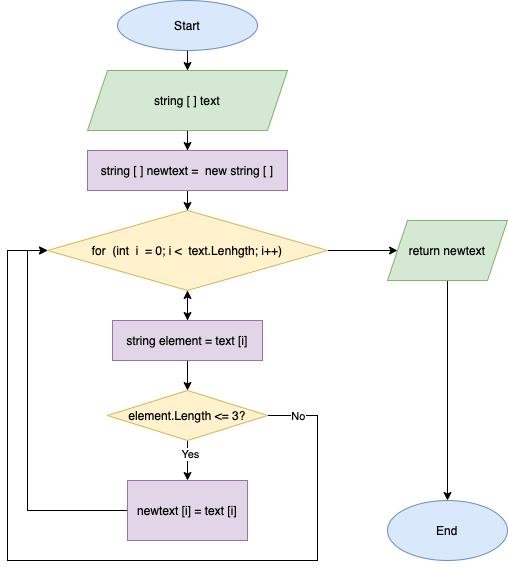

The diagram above was exported from draw.io. Its source (the exported page's mxGraphModel, read from the mxfile embedded in the PNG):
<mxGraphModel dx="786" dy="448" grid="1" gridSize="10" guides="1" tooltips="1" connect="1" arrows="1" fold="1" page="1" pageScale="1" pageWidth="827" pageHeight="1169" math="0" shadow="0">
  <root>
    <mxCell id="0" />
    <mxCell id="1" parent="0" />
    <mxCell id="twu3VPBTLRLBqsx_7cRn-3" value="" style="edgeStyle=orthogonalEdgeStyle;rounded=0;orthogonalLoop=1;jettySize=auto;html=1;" edge="1" parent="1" source="twu3VPBTLRLBqsx_7cRn-1" target="twu3VPBTLRLBqsx_7cRn-2">
      <mxGeometry relative="1" as="geometry" />
    </mxCell>
    <mxCell id="twu3VPBTLRLBqsx_7cRn-1" value="Start" style="ellipse;whiteSpace=wrap;html=1;fillColor=#dae8fc;strokeColor=#6c8ebf;" vertex="1" parent="1">
      <mxGeometry x="200" y="20" width="140" height="50" as="geometry" />
    </mxCell>
    <mxCell id="twu3VPBTLRLBqsx_7cRn-11" value="" style="edgeStyle=orthogonalEdgeStyle;rounded=0;orthogonalLoop=1;jettySize=auto;html=1;" edge="1" parent="1" source="twu3VPBTLRLBqsx_7cRn-2" target="twu3VPBTLRLBqsx_7cRn-10">
      <mxGeometry relative="1" as="geometry" />
    </mxCell>
    <mxCell id="twu3VPBTLRLBqsx_7cRn-2" value="string [ ] text" style="shape=parallelogram;perimeter=parallelogramPerimeter;whiteSpace=wrap;html=1;fixedSize=1;fillColor=#d5e8d4;strokeColor=#82b366;" vertex="1" parent="1">
      <mxGeometry x="170" y="90" width="200" height="60" as="geometry" />
    </mxCell>
    <mxCell id="twu3VPBTLRLBqsx_7cRn-14" value="" style="edgeStyle=orthogonalEdgeStyle;rounded=0;orthogonalLoop=1;jettySize=auto;html=1;" edge="1" parent="1" source="twu3VPBTLRLBqsx_7cRn-10" target="twu3VPBTLRLBqsx_7cRn-13">
      <mxGeometry relative="1" as="geometry" />
    </mxCell>
    <mxCell id="twu3VPBTLRLBqsx_7cRn-10" value="string [ ] newtext = &amp;nbsp;new string [ ]" style="whiteSpace=wrap;html=1;fillColor=#e1d5e7;strokeColor=#9673a6;" vertex="1" parent="1">
      <mxGeometry x="170" y="170" width="200" height="40" as="geometry" />
    </mxCell>
    <mxCell id="twu3VPBTLRLBqsx_7cRn-16" value="" style="edgeStyle=orthogonalEdgeStyle;rounded=0;orthogonalLoop=1;jettySize=auto;html=1;" edge="1" parent="1" source="twu3VPBTLRLBqsx_7cRn-13" target="twu3VPBTLRLBqsx_7cRn-15">
      <mxGeometry relative="1" as="geometry" />
    </mxCell>
    <mxCell id="twu3VPBTLRLBqsx_7cRn-30" value="" style="edgeStyle=orthogonalEdgeStyle;rounded=0;orthogonalLoop=1;jettySize=auto;html=1;" edge="1" parent="1" source="twu3VPBTLRLBqsx_7cRn-13" target="twu3VPBTLRLBqsx_7cRn-29">
      <mxGeometry relative="1" as="geometry" />
    </mxCell>
    <mxCell id="twu3VPBTLRLBqsx_7cRn-13" value="for &amp;nbsp;(int &amp;nbsp;i &amp;nbsp;= 0; i &amp;lt; &amp;nbsp;text.Lenhgth; i++)" style="rhombus;whiteSpace=wrap;html=1;fillColor=#fff2cc;strokeColor=#d6b656;" vertex="1" parent="1">
      <mxGeometry x="130" y="230" width="280" height="80" as="geometry" />
    </mxCell>
    <mxCell id="twu3VPBTLRLBqsx_7cRn-18" value="" style="edgeStyle=orthogonalEdgeStyle;rounded=0;orthogonalLoop=1;jettySize=auto;html=1;" edge="1" parent="1" source="twu3VPBTLRLBqsx_7cRn-15" target="twu3VPBTLRLBqsx_7cRn-17">
      <mxGeometry relative="1" as="geometry" />
    </mxCell>
    <mxCell id="twu3VPBTLRLBqsx_7cRn-28" style="edgeStyle=orthogonalEdgeStyle;rounded=0;orthogonalLoop=1;jettySize=auto;html=1;" edge="1" parent="1" source="twu3VPBTLRLBqsx_7cRn-15" target="twu3VPBTLRLBqsx_7cRn-13">
      <mxGeometry relative="1" as="geometry" />
    </mxCell>
    <mxCell id="twu3VPBTLRLBqsx_7cRn-15" value="string element = text [i]" style="whiteSpace=wrap;html=1;fillColor=#e1d5e7;strokeColor=#9673a6;" vertex="1" parent="1">
      <mxGeometry x="195" y="340" width="150" height="40" as="geometry" />
    </mxCell>
    <mxCell id="twu3VPBTLRLBqsx_7cRn-20" value="" style="edgeStyle=orthogonalEdgeStyle;rounded=0;orthogonalLoop=1;jettySize=auto;html=1;" edge="1" parent="1" source="twu3VPBTLRLBqsx_7cRn-17" target="twu3VPBTLRLBqsx_7cRn-19">
      <mxGeometry relative="1" as="geometry" />
    </mxCell>
    <mxCell id="twu3VPBTLRLBqsx_7cRn-21" value="Yes" style="edgeLabel;html=1;align=center;verticalAlign=middle;resizable=0;points=[];" vertex="1" connectable="0" parent="twu3VPBTLRLBqsx_7cRn-20">
      <mxGeometry x="-0.35" y="2" relative="1" as="geometry">
        <mxPoint as="offset" />
      </mxGeometry>
    </mxCell>
    <mxCell id="twu3VPBTLRLBqsx_7cRn-26" style="edgeStyle=orthogonalEdgeStyle;rounded=0;orthogonalLoop=1;jettySize=auto;html=1;exitX=1;exitY=0.5;exitDx=0;exitDy=0;" edge="1" parent="1" source="twu3VPBTLRLBqsx_7cRn-17" target="twu3VPBTLRLBqsx_7cRn-13">
      <mxGeometry relative="1" as="geometry">
        <Array as="points">
          <mxPoint x="400" y="435" />
          <mxPoint x="400" y="580" />
          <mxPoint x="90" y="580" />
          <mxPoint x="90" y="270" />
        </Array>
      </mxGeometry>
    </mxCell>
    <mxCell id="twu3VPBTLRLBqsx_7cRn-27" value="No" style="edgeLabel;html=1;align=center;verticalAlign=middle;resizable=0;points=[];" vertex="1" connectable="0" parent="twu3VPBTLRLBqsx_7cRn-26">
      <mxGeometry x="-0.6328" y="-2" relative="1" as="geometry">
        <mxPoint x="-18" y="-107" as="offset" />
      </mxGeometry>
    </mxCell>
    <mxCell id="twu3VPBTLRLBqsx_7cRn-17" value="element.Length &amp;lt;= 3?" style="rhombus;whiteSpace=wrap;html=1;fillColor=#fff2cc;strokeColor=#d6b656;" vertex="1" parent="1">
      <mxGeometry x="190" y="410" width="160" height="50" as="geometry" />
    </mxCell>
    <mxCell id="twu3VPBTLRLBqsx_7cRn-22" style="edgeStyle=orthogonalEdgeStyle;rounded=0;orthogonalLoop=1;jettySize=auto;html=1;exitX=0;exitY=0.5;exitDx=0;exitDy=0;entryX=0;entryY=0.5;entryDx=0;entryDy=0;" edge="1" parent="1" source="twu3VPBTLRLBqsx_7cRn-19" target="twu3VPBTLRLBqsx_7cRn-13">
      <mxGeometry relative="1" as="geometry" />
    </mxCell>
    <mxCell id="twu3VPBTLRLBqsx_7cRn-19" value="newtext [i] = text [i]" style="whiteSpace=wrap;html=1;fillColor=#e1d5e7;strokeColor=#9673a6;" vertex="1" parent="1">
      <mxGeometry x="210" y="500" width="120" height="60" as="geometry" />
    </mxCell>
    <mxCell id="twu3VPBTLRLBqsx_7cRn-32" value="" style="edgeStyle=orthogonalEdgeStyle;rounded=0;orthogonalLoop=1;jettySize=auto;html=1;" edge="1" parent="1" source="twu3VPBTLRLBqsx_7cRn-29" target="twu3VPBTLRLBqsx_7cRn-31">
      <mxGeometry relative="1" as="geometry" />
    </mxCell>
    <mxCell id="twu3VPBTLRLBqsx_7cRn-29" value="return newtext" style="shape=parallelogram;perimeter=parallelogramPerimeter;whiteSpace=wrap;html=1;fixedSize=1;fillColor=#d5e8d4;strokeColor=#82b366;" vertex="1" parent="1">
      <mxGeometry x="470" y="240" width="120" height="60" as="geometry" />
    </mxCell>
    <mxCell id="twu3VPBTLRLBqsx_7cRn-31" value="End" style="ellipse;whiteSpace=wrap;html=1;fillColor=#dae8fc;strokeColor=#6c8ebf;" vertex="1" parent="1">
      <mxGeometry x="470" y="520" width="120" height="60" as="geometry" />
    </mxCell>
  </root>
</mxGraphModel>